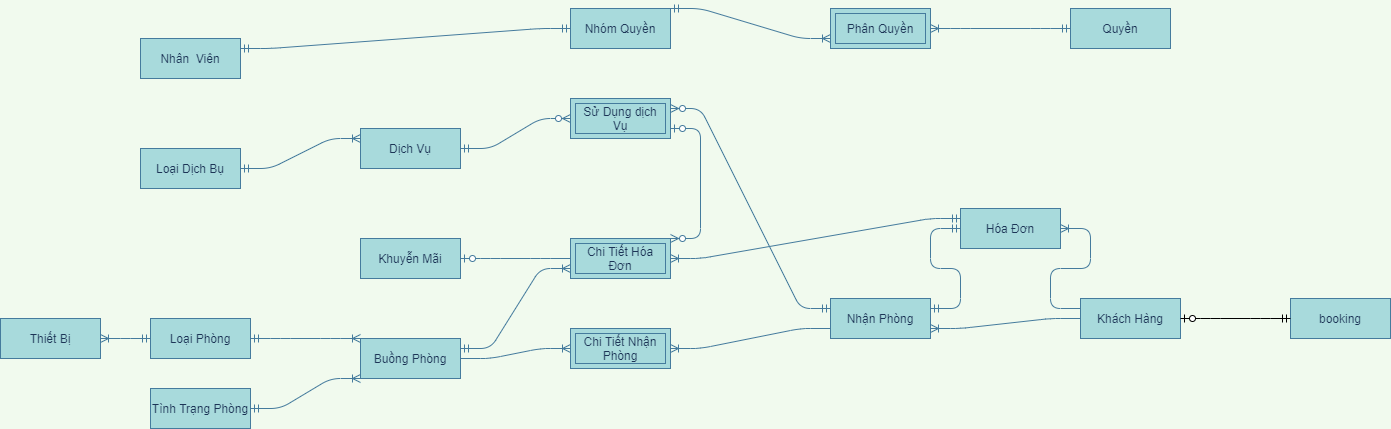

The diagram above was exported from draw.io. Its source (the exported page's mxGraphModel, read from the mxfile embedded in the PNG):
<mxGraphModel dx="1185" dy="1839" grid="1" gridSize="10" guides="1" tooltips="1" connect="1" arrows="1" fold="1" page="1" pageScale="1" pageWidth="827" pageHeight="1169" background="#F1FAEE" math="0" shadow="0">
  <root>
    <mxCell id="0" />
    <mxCell id="1" parent="0" />
    <mxCell id="BfGwLu9MFsEkwDNxOmYE-23" value="" style="edgeStyle=entityRelationEdgeStyle;fontSize=12;html=1;endArrow=ERoneToMany;startArrow=ERmandOne;strokeColor=#457B9D;fillColor=#A8DADC;labelBackgroundColor=#F1FAEE;fontColor=#1D3557;exitX=1;exitY=0.5;exitDx=0;exitDy=0;entryX=0;entryY=0;entryDx=0;entryDy=0;" parent="1" source="BfGwLu9MFsEkwDNxOmYE-79" target="BfGwLu9MFsEkwDNxOmYE-81" edge="1">
      <mxGeometry width="100" height="100" relative="1" as="geometry">
        <mxPoint x="210" y="369" as="sourcePoint" />
        <mxPoint x="380" y="450" as="targetPoint" />
      </mxGeometry>
    </mxCell>
    <mxCell id="BfGwLu9MFsEkwDNxOmYE-24" value="" style="edgeStyle=entityRelationEdgeStyle;fontSize=12;html=1;endArrow=ERoneToMany;startArrow=ERmandOne;strokeColor=#457B9D;fillColor=#A8DADC;labelBackgroundColor=#F1FAEE;fontColor=#1D3557;exitX=1;exitY=0.5;exitDx=0;exitDy=0;entryX=0;entryY=1;entryDx=0;entryDy=0;" parent="1" source="BfGwLu9MFsEkwDNxOmYE-80" target="BfGwLu9MFsEkwDNxOmYE-81" edge="1">
      <mxGeometry width="100" height="100" relative="1" as="geometry">
        <mxPoint x="240" y="528" as="sourcePoint" />
        <mxPoint x="350" y="500" as="targetPoint" />
      </mxGeometry>
    </mxCell>
    <mxCell id="BfGwLu9MFsEkwDNxOmYE-25" value="" style="edgeStyle=entityRelationEdgeStyle;fontSize=12;html=1;endArrow=ERoneToMany;strokeColor=#457B9D;fillColor=#A8DADC;entryX=1;entryY=0.5;entryDx=0;entryDy=0;labelBackgroundColor=#F1FAEE;fontColor=#1D3557;exitX=0;exitY=0.75;exitDx=0;exitDy=0;" parent="1" source="BfGwLu9MFsEkwDNxOmYE-87" target="BfGwLu9MFsEkwDNxOmYE-26" edge="1">
      <mxGeometry width="100" height="100" relative="1" as="geometry">
        <mxPoint x="810" y="360" as="sourcePoint" />
        <mxPoint x="790" y="340" as="targetPoint" />
      </mxGeometry>
    </mxCell>
    <mxCell id="BfGwLu9MFsEkwDNxOmYE-26" value="Chi Tiết Nhận Phòng" style="shape=ext;margin=3;double=1;whiteSpace=wrap;html=1;align=center;strokeColor=#457B9D;fillColor=#A8DADC;fontColor=#1D3557;" parent="1" vertex="1">
      <mxGeometry x="650" y="280" width="100" height="40" as="geometry" />
    </mxCell>
    <mxCell id="BfGwLu9MFsEkwDNxOmYE-27" value="" style="edgeStyle=entityRelationEdgeStyle;fontSize=12;html=1;endArrow=ERoneToMany;strokeColor=#457B9D;fillColor=#A8DADC;entryX=0;entryY=0.5;entryDx=0;entryDy=0;labelBackgroundColor=#F1FAEE;fontColor=#1D3557;exitX=1;exitY=0.5;exitDx=0;exitDy=0;" parent="1" source="BfGwLu9MFsEkwDNxOmYE-81" target="BfGwLu9MFsEkwDNxOmYE-26" edge="1">
      <mxGeometry width="100" height="100" relative="1" as="geometry">
        <mxPoint x="550" y="430" as="sourcePoint" />
        <mxPoint x="750" y="430" as="targetPoint" />
      </mxGeometry>
    </mxCell>
    <mxCell id="BfGwLu9MFsEkwDNxOmYE-34" value="" style="edgeStyle=entityRelationEdgeStyle;fontSize=12;html=1;endArrow=ERoneToMany;strokeColor=#457B9D;fillColor=#A8DADC;labelBackgroundColor=#F1FAEE;fontColor=#1D3557;entryX=1;entryY=0.75;entryDx=0;entryDy=0;exitX=0;exitY=0.5;exitDx=0;exitDy=0;" parent="1" source="BfGwLu9MFsEkwDNxOmYE-88" target="BfGwLu9MFsEkwDNxOmYE-87" edge="1">
      <mxGeometry width="100" height="100" relative="1" as="geometry">
        <mxPoint x="1230" y="360" as="sourcePoint" />
        <mxPoint x="1000" y="353" as="targetPoint" />
      </mxGeometry>
    </mxCell>
    <mxCell id="BfGwLu9MFsEkwDNxOmYE-36" value="" style="edgeStyle=entityRelationEdgeStyle;fontSize=12;html=1;endArrow=ERoneToMany;strokeColor=#457B9D;fillColor=#A8DADC;labelBackgroundColor=#F1FAEE;fontColor=#1D3557;exitX=0;exitY=0.25;exitDx=0;exitDy=0;entryX=1;entryY=0.5;entryDx=0;entryDy=0;" parent="1" source="BfGwLu9MFsEkwDNxOmYE-88" target="BfGwLu9MFsEkwDNxOmYE-89" edge="1">
      <mxGeometry width="100" height="100" relative="1" as="geometry">
        <mxPoint x="1370" y="280" as="sourcePoint" />
        <mxPoint x="1331" y="187" as="targetPoint" />
      </mxGeometry>
    </mxCell>
    <mxCell id="BfGwLu9MFsEkwDNxOmYE-37" value="" style="edgeStyle=entityRelationEdgeStyle;fontSize=12;html=1;endArrow=ERmandOne;startArrow=ERmandOne;strokeColor=#457B9D;fillColor=#A8DADC;labelBackgroundColor=#F1FAEE;fontColor=#1D3557;exitX=1;exitY=0.25;exitDx=0;exitDy=0;entryX=0;entryY=0.5;entryDx=0;entryDy=0;" parent="1" source="BfGwLu9MFsEkwDNxOmYE-87" target="BfGwLu9MFsEkwDNxOmYE-89" edge="1">
      <mxGeometry width="100" height="100" relative="1" as="geometry">
        <mxPoint x="1000" y="330" as="sourcePoint" />
        <mxPoint x="1110" y="180" as="targetPoint" />
      </mxGeometry>
    </mxCell>
    <mxCell id="BfGwLu9MFsEkwDNxOmYE-38" value="Chi Tiết Hóa Đơn" style="shape=ext;margin=3;double=1;whiteSpace=wrap;html=1;align=center;strokeColor=#457B9D;fillColor=#A8DADC;fontColor=#1D3557;" parent="1" vertex="1">
      <mxGeometry x="650" y="190" width="100" height="40" as="geometry" />
    </mxCell>
    <mxCell id="BfGwLu9MFsEkwDNxOmYE-39" value="" style="edgeStyle=entityRelationEdgeStyle;fontSize=12;html=1;endArrow=ERoneToMany;startArrow=ERmandOne;strokeColor=#457B9D;fillColor=#A8DADC;entryX=1;entryY=0.5;entryDx=0;entryDy=0;labelBackgroundColor=#F1FAEE;fontColor=#1D3557;exitX=0;exitY=0.25;exitDx=0;exitDy=0;" parent="1" source="BfGwLu9MFsEkwDNxOmYE-89" target="BfGwLu9MFsEkwDNxOmYE-38" edge="1">
      <mxGeometry width="100" height="100" relative="1" as="geometry">
        <mxPoint x="1120" y="150" as="sourcePoint" />
        <mxPoint x="890" y="70" as="targetPoint" />
      </mxGeometry>
    </mxCell>
    <mxCell id="BfGwLu9MFsEkwDNxOmYE-42" value="" style="edgeStyle=entityRelationEdgeStyle;fontSize=12;html=1;endArrow=ERzeroToOne;endFill=1;strokeColor=#457B9D;fillColor=#A8DADC;exitX=0;exitY=0.5;exitDx=0;exitDy=0;labelBackgroundColor=#F1FAEE;fontColor=#1D3557;entryX=1;entryY=0.5;entryDx=0;entryDy=0;" parent="1" source="BfGwLu9MFsEkwDNxOmYE-38" target="BfGwLu9MFsEkwDNxOmYE-77" edge="1">
      <mxGeometry width="100" height="100" relative="1" as="geometry">
        <mxPoint x="510" y="150" as="sourcePoint" />
        <mxPoint x="240" y="190" as="targetPoint" />
      </mxGeometry>
    </mxCell>
    <mxCell id="BfGwLu9MFsEkwDNxOmYE-45" value="" style="edgeStyle=entityRelationEdgeStyle;fontSize=12;html=1;endArrow=ERoneToMany;startArrow=ERmandOne;strokeColor=#457B9D;fillColor=#A8DADC;labelBackgroundColor=#F1FAEE;fontColor=#1D3557;entryX=1;entryY=0.5;entryDx=0;entryDy=0;exitX=0;exitY=0.5;exitDx=0;exitDy=0;" parent="1" source="BfGwLu9MFsEkwDNxOmYE-79" target="BfGwLu9MFsEkwDNxOmYE-78" edge="1">
      <mxGeometry width="100" height="100" relative="1" as="geometry">
        <mxPoint x="-20" y="380" as="sourcePoint" />
        <mxPoint x="-90" y="393" as="targetPoint" />
      </mxGeometry>
    </mxCell>
    <mxCell id="BfGwLu9MFsEkwDNxOmYE-46" value="" style="edgeStyle=entityRelationEdgeStyle;fontSize=12;html=1;endArrow=ERoneToMany;startArrow=ERmandOne;labelBackgroundColor=#F1FAEE;strokeColor=#457B9D;fontColor=#1D3557;exitX=1;exitY=0.5;exitDx=0;exitDy=0;entryX=0;entryY=0.25;entryDx=0;entryDy=0;" parent="1" source="BfGwLu9MFsEkwDNxOmYE-74" target="BfGwLu9MFsEkwDNxOmYE-76" edge="1">
      <mxGeometry width="100" height="100" relative="1" as="geometry">
        <mxPoint x="230" y="25" as="sourcePoint" />
        <mxPoint x="350" y="23" as="targetPoint" />
      </mxGeometry>
    </mxCell>
    <mxCell id="BfGwLu9MFsEkwDNxOmYE-48" value="" style="edgeStyle=entityRelationEdgeStyle;fontSize=12;html=1;endArrow=ERzeroToMany;startArrow=ERmandOne;entryX=0;entryY=0.5;entryDx=0;entryDy=0;labelBackgroundColor=#F1FAEE;strokeColor=#457B9D;fontColor=#1D3557;exitX=1;exitY=0.5;exitDx=0;exitDy=0;" parent="1" source="BfGwLu9MFsEkwDNxOmYE-76" target="BfGwLu9MFsEkwDNxOmYE-49" edge="1">
      <mxGeometry width="100" height="100" relative="1" as="geometry">
        <mxPoint x="550" y="23" as="sourcePoint" />
        <mxPoint x="670" y="23" as="targetPoint" />
      </mxGeometry>
    </mxCell>
    <mxCell id="BfGwLu9MFsEkwDNxOmYE-49" value="Sử Dụng dịch Vụ" style="shape=ext;margin=3;double=1;whiteSpace=wrap;html=1;align=center;strokeColor=#457B9D;fillColor=#A8DADC;fontColor=#1D3557;" parent="1" vertex="1">
      <mxGeometry x="650" y="50" width="100" height="40" as="geometry" />
    </mxCell>
    <mxCell id="BfGwLu9MFsEkwDNxOmYE-58" value="" style="edgeStyle=entityRelationEdgeStyle;fontSize=12;html=1;endArrow=ERzeroToMany;startArrow=ERmandOne;entryX=1;entryY=0.25;entryDx=0;entryDy=0;labelBackgroundColor=#F1FAEE;strokeColor=#457B9D;fontColor=#1D3557;exitX=0;exitY=0.25;exitDx=0;exitDy=0;" parent="1" source="BfGwLu9MFsEkwDNxOmYE-87" target="BfGwLu9MFsEkwDNxOmYE-49" edge="1">
      <mxGeometry width="100" height="100" relative="1" as="geometry">
        <mxPoint x="797" y="320" as="sourcePoint" />
        <mxPoint x="890" y="340" as="targetPoint" />
      </mxGeometry>
    </mxCell>
    <mxCell id="BfGwLu9MFsEkwDNxOmYE-63" value="" style="edgeStyle=entityRelationEdgeStyle;fontSize=12;html=1;endArrow=ERoneToMany;startArrow=ERmandOne;strokeColor=#457B9D;fillColor=#A8DADC;entryX=0;entryY=0.75;entryDx=0;entryDy=0;exitX=1;exitY=0.25;exitDx=0;exitDy=0;" parent="1" source="BfGwLu9MFsEkwDNxOmYE-81" target="BfGwLu9MFsEkwDNxOmYE-38" edge="1">
      <mxGeometry width="100" height="100" relative="1" as="geometry">
        <mxPoint x="550" y="390" as="sourcePoint" />
        <mxPoint x="600" y="330" as="targetPoint" />
      </mxGeometry>
    </mxCell>
    <mxCell id="BfGwLu9MFsEkwDNxOmYE-65" value="" style="edgeStyle=entityRelationEdgeStyle;fontSize=12;html=1;endArrow=ERzeroToMany;startArrow=ERzeroToOne;strokeColor=#457B9D;fillColor=#A8DADC;exitX=1;exitY=0.75;exitDx=0;exitDy=0;entryX=1;entryY=0;entryDx=0;entryDy=0;" parent="1" source="BfGwLu9MFsEkwDNxOmYE-49" target="BfGwLu9MFsEkwDNxOmYE-38" edge="1">
      <mxGeometry width="100" height="100" relative="1" as="geometry">
        <mxPoint x="420" y="260" as="sourcePoint" />
        <mxPoint x="520" y="160" as="targetPoint" />
      </mxGeometry>
    </mxCell>
    <mxCell id="BfGwLu9MFsEkwDNxOmYE-67" value="" style="edgeStyle=entityRelationEdgeStyle;fontSize=12;html=1;endArrow=ERoneToMany;startArrow=ERmandOne;labelBackgroundColor=#F1FAEE;strokeColor=#457B9D;fontColor=#1D3557;entryX=1;entryY=0.5;entryDx=0;entryDy=0;exitX=0;exitY=0.5;exitDx=0;exitDy=0;" parent="1" source="BfGwLu9MFsEkwDNxOmYE-72" target="BfGwLu9MFsEkwDNxOmYE-68" edge="1">
      <mxGeometry width="100" height="100" relative="1" as="geometry">
        <mxPoint x="170" y="-305" as="sourcePoint" />
        <mxPoint x="410" y="-260" as="targetPoint" />
      </mxGeometry>
    </mxCell>
    <mxCell id="BfGwLu9MFsEkwDNxOmYE-68" value="Phân Quyền" style="shape=ext;margin=3;double=1;whiteSpace=wrap;html=1;align=center;strokeColor=#457B9D;fillColor=#A8DADC;fontColor=#1D3557;" parent="1" vertex="1">
      <mxGeometry x="910" y="-40" width="100" height="40" as="geometry" />
    </mxCell>
    <mxCell id="BfGwLu9MFsEkwDNxOmYE-69" value="" style="edgeStyle=entityRelationEdgeStyle;fontSize=12;html=1;endArrow=ERoneToMany;startArrow=ERmandOne;labelBackgroundColor=#F1FAEE;strokeColor=#457B9D;fontColor=#1D3557;entryX=0;entryY=0.75;entryDx=0;entryDy=0;exitX=1;exitY=0;exitDx=0;exitDy=0;" parent="1" source="BfGwLu9MFsEkwDNxOmYE-71" target="BfGwLu9MFsEkwDNxOmYE-68" edge="1">
      <mxGeometry width="100" height="100" relative="1" as="geometry">
        <mxPoint x="550" y="-70" as="sourcePoint" />
        <mxPoint x="370" y="-230" as="targetPoint" />
      </mxGeometry>
    </mxCell>
    <mxCell id="BfGwLu9MFsEkwDNxOmYE-70" value="" style="edgeStyle=entityRelationEdgeStyle;fontSize=12;html=1;endArrow=ERmandOne;startArrow=ERmandOne;strokeColor=#457B9D;fillColor=#A8DADC;exitX=1;exitY=0.25;exitDx=0;exitDy=0;entryX=0;entryY=0.5;entryDx=0;entryDy=0;" parent="1" source="BfGwLu9MFsEkwDNxOmYE-73" target="BfGwLu9MFsEkwDNxOmYE-71" edge="1">
      <mxGeometry width="100" height="100" relative="1" as="geometry">
        <mxPoint x="170" y="-44" as="sourcePoint" />
        <mxPoint x="320" y="-77" as="targetPoint" />
      </mxGeometry>
    </mxCell>
    <mxCell id="BfGwLu9MFsEkwDNxOmYE-71" value="Nhóm Quyền" style="whiteSpace=wrap;html=1;align=center;rounded=0;sketch=0;strokeColor=#457B9D;fillColor=#A8DADC;fontColor=#1D3557;" parent="1" vertex="1">
      <mxGeometry x="650" y="-40" width="100" height="40" as="geometry" />
    </mxCell>
    <mxCell id="BfGwLu9MFsEkwDNxOmYE-72" value="Quyền" style="whiteSpace=wrap;html=1;align=center;rounded=0;sketch=0;strokeColor=#457B9D;fillColor=#A8DADC;fontColor=#1D3557;" parent="1" vertex="1">
      <mxGeometry x="1150" y="-40" width="100" height="40" as="geometry" />
    </mxCell>
    <mxCell id="BfGwLu9MFsEkwDNxOmYE-73" value="Nhân&amp;nbsp; Viên" style="whiteSpace=wrap;html=1;align=center;rounded=0;sketch=0;strokeColor=#457B9D;fillColor=#A8DADC;fontColor=#1D3557;" parent="1" vertex="1">
      <mxGeometry x="220" y="-10" width="100" height="40" as="geometry" />
    </mxCell>
    <mxCell id="BfGwLu9MFsEkwDNxOmYE-74" value="Loại Dịch Bụ" style="whiteSpace=wrap;html=1;align=center;rounded=0;sketch=0;strokeColor=#457B9D;fillColor=#A8DADC;fontColor=#1D3557;" parent="1" vertex="1">
      <mxGeometry x="220" y="100" width="100" height="40" as="geometry" />
    </mxCell>
    <mxCell id="BfGwLu9MFsEkwDNxOmYE-76" value="Dịch Vụ" style="whiteSpace=wrap;html=1;align=center;rounded=0;sketch=0;strokeColor=#457B9D;fillColor=#A8DADC;fontColor=#1D3557;" parent="1" vertex="1">
      <mxGeometry x="440" y="80" width="100" height="40" as="geometry" />
    </mxCell>
    <mxCell id="BfGwLu9MFsEkwDNxOmYE-77" value="Khuyễn Mãi" style="whiteSpace=wrap;html=1;align=center;rounded=0;sketch=0;strokeColor=#457B9D;fillColor=#A8DADC;fontColor=#1D3557;" parent="1" vertex="1">
      <mxGeometry x="440" y="190" width="100" height="40" as="geometry" />
    </mxCell>
    <mxCell id="BfGwLu9MFsEkwDNxOmYE-78" value="Thiết Bị" style="whiteSpace=wrap;html=1;align=center;rounded=0;sketch=0;strokeColor=#457B9D;fillColor=#A8DADC;fontColor=#1D3557;" parent="1" vertex="1">
      <mxGeometry x="80" y="270" width="100" height="40" as="geometry" />
    </mxCell>
    <mxCell id="BfGwLu9MFsEkwDNxOmYE-79" value="Loại Phòng" style="whiteSpace=wrap;html=1;align=center;rounded=0;sketch=0;strokeColor=#457B9D;fillColor=#A8DADC;fontColor=#1D3557;" parent="1" vertex="1">
      <mxGeometry x="230" y="270" width="100" height="40" as="geometry" />
    </mxCell>
    <mxCell id="BfGwLu9MFsEkwDNxOmYE-80" value="Tình Trạng Phòng" style="whiteSpace=wrap;html=1;align=center;rounded=0;sketch=0;strokeColor=#457B9D;fillColor=#A8DADC;fontColor=#1D3557;" parent="1" vertex="1">
      <mxGeometry x="230" y="340" width="100" height="40" as="geometry" />
    </mxCell>
    <mxCell id="BfGwLu9MFsEkwDNxOmYE-81" value="Buồng Phòng" style="whiteSpace=wrap;html=1;align=center;rounded=0;sketch=0;strokeColor=#457B9D;fillColor=#A8DADC;fontColor=#1D3557;" parent="1" vertex="1">
      <mxGeometry x="440" y="290" width="100" height="40" as="geometry" />
    </mxCell>
    <mxCell id="BfGwLu9MFsEkwDNxOmYE-87" value="Nhận Phòng" style="whiteSpace=wrap;html=1;align=center;rounded=0;sketch=0;strokeColor=#457B9D;fillColor=#A8DADC;fontColor=#1D3557;" parent="1" vertex="1">
      <mxGeometry x="910" y="250" width="100" height="40" as="geometry" />
    </mxCell>
    <mxCell id="BfGwLu9MFsEkwDNxOmYE-88" value="Khách Hàng" style="whiteSpace=wrap;html=1;align=center;rounded=0;sketch=0;strokeColor=#457B9D;fillColor=#A8DADC;fontColor=#1D3557;" parent="1" vertex="1">
      <mxGeometry x="1160" y="250" width="100" height="40" as="geometry" />
    </mxCell>
    <mxCell id="BfGwLu9MFsEkwDNxOmYE-89" value="Hóa Đơn" style="whiteSpace=wrap;html=1;align=center;rounded=0;sketch=0;strokeColor=#457B9D;fillColor=#A8DADC;fontColor=#1D3557;" parent="1" vertex="1">
      <mxGeometry x="1040" y="160" width="100" height="40" as="geometry" />
    </mxCell>
    <mxCell id="F27JOpSzr93gywna3MjY-1" value="booking" style="whiteSpace=wrap;html=1;align=center;rounded=0;sketch=0;strokeColor=#457B9D;fillColor=#A8DADC;fontColor=#1D3557;" vertex="1" parent="1">
      <mxGeometry x="1370" y="250" width="100" height="40" as="geometry" />
    </mxCell>
    <mxCell id="F27JOpSzr93gywna3MjY-3" value="" style="edgeStyle=entityRelationEdgeStyle;fontSize=12;html=1;endArrow=ERzeroToOne;startArrow=ERmandOne;entryX=1;entryY=0.5;entryDx=0;entryDy=0;exitX=0;exitY=0.5;exitDx=0;exitDy=0;" edge="1" parent="1" source="F27JOpSzr93gywna3MjY-1" target="BfGwLu9MFsEkwDNxOmYE-88">
      <mxGeometry width="100" height="100" relative="1" as="geometry">
        <mxPoint x="1330" y="330" as="sourcePoint" />
        <mxPoint x="1320" y="320" as="targetPoint" />
      </mxGeometry>
    </mxCell>
  </root>
</mxGraphModel>